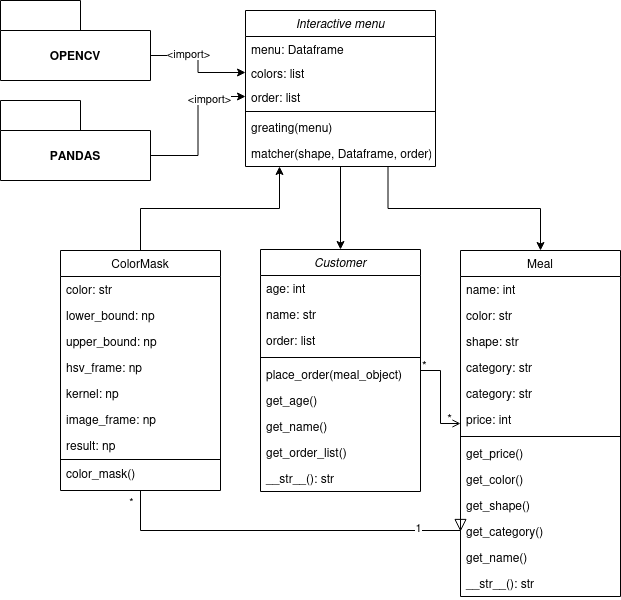

The diagram above was exported from draw.io. Its source (the exported page's mxGraphModel, read from the mxfile embedded in the PNG):
<mxGraphModel dx="1434" dy="778" grid="1" gridSize="10" guides="1" tooltips="1" connect="1" arrows="1" fold="1" page="1" pageScale="1" pageWidth="827" pageHeight="1169" math="0" shadow="0">
  <root>
    <mxCell id="WIyWlLk6GJQsqaUBKTNV-0" />
    <mxCell id="WIyWlLk6GJQsqaUBKTNV-1" parent="WIyWlLk6GJQsqaUBKTNV-0" />
    <mxCell id="zkfFHV4jXpPFQw0GAbJ--0" value="Customer" style="swimlane;fontStyle=2;align=center;verticalAlign=top;childLayout=stackLayout;horizontal=1;startSize=26;horizontalStack=0;resizeParent=1;resizeLast=0;collapsible=1;marginBottom=0;rounded=0;shadow=0;strokeWidth=1;" parent="WIyWlLk6GJQsqaUBKTNV-1" vertex="1">
      <mxGeometry x="360" y="279" width="160" height="242" as="geometry">
        <mxRectangle x="230" y="140" width="160" height="26" as="alternateBounds" />
      </mxGeometry>
    </mxCell>
    <mxCell id="zkfFHV4jXpPFQw0GAbJ--2" value="age: int" style="text;align=left;verticalAlign=top;spacingLeft=4;spacingRight=4;overflow=hidden;rotatable=0;points=[[0,0.5],[1,0.5]];portConstraint=eastwest;rounded=0;shadow=0;html=0;" parent="zkfFHV4jXpPFQw0GAbJ--0" vertex="1">
      <mxGeometry y="26" width="160" height="26" as="geometry" />
    </mxCell>
    <mxCell id="zkfFHV4jXpPFQw0GAbJ--1" value="name: str" style="text;align=left;verticalAlign=top;spacingLeft=4;spacingRight=4;overflow=hidden;rotatable=0;points=[[0,0.5],[1,0.5]];portConstraint=eastwest;" parent="zkfFHV4jXpPFQw0GAbJ--0" vertex="1">
      <mxGeometry y="52" width="160" height="26" as="geometry" />
    </mxCell>
    <mxCell id="zkfFHV4jXpPFQw0GAbJ--3" value="order: list" style="text;align=left;verticalAlign=top;spacingLeft=4;spacingRight=4;overflow=hidden;rotatable=0;points=[[0,0.5],[1,0.5]];portConstraint=eastwest;rounded=0;shadow=0;html=0;" parent="zkfFHV4jXpPFQw0GAbJ--0" vertex="1">
      <mxGeometry y="78" width="160" height="26" as="geometry" />
    </mxCell>
    <mxCell id="zkfFHV4jXpPFQw0GAbJ--4" value="" style="line;html=1;strokeWidth=1;align=left;verticalAlign=middle;spacingTop=-1;spacingLeft=3;spacingRight=3;rotatable=0;labelPosition=right;points=[];portConstraint=eastwest;" parent="zkfFHV4jXpPFQw0GAbJ--0" vertex="1">
      <mxGeometry y="104" width="160" height="8" as="geometry" />
    </mxCell>
    <mxCell id="zkfFHV4jXpPFQw0GAbJ--5" value="place_order(meal_object)" style="text;align=left;verticalAlign=top;spacingLeft=4;spacingRight=4;overflow=hidden;rotatable=0;points=[[0,0.5],[1,0.5]];portConstraint=eastwest;" parent="zkfFHV4jXpPFQw0GAbJ--0" vertex="1">
      <mxGeometry y="112" width="160" height="26" as="geometry" />
    </mxCell>
    <mxCell id="O5aLqvSC1FSAlS--HkQQ-0" value="get_age()" style="text;align=left;verticalAlign=top;spacingLeft=4;spacingRight=4;overflow=hidden;rotatable=0;points=[[0,0.5],[1,0.5]];portConstraint=eastwest;" vertex="1" parent="zkfFHV4jXpPFQw0GAbJ--0">
      <mxGeometry y="138" width="160" height="26" as="geometry" />
    </mxCell>
    <mxCell id="O5aLqvSC1FSAlS--HkQQ-1" value="get_name()" style="text;align=left;verticalAlign=top;spacingLeft=4;spacingRight=4;overflow=hidden;rotatable=0;points=[[0,0.5],[1,0.5]];portConstraint=eastwest;" vertex="1" parent="zkfFHV4jXpPFQw0GAbJ--0">
      <mxGeometry y="164" width="160" height="26" as="geometry" />
    </mxCell>
    <mxCell id="O5aLqvSC1FSAlS--HkQQ-2" value="get_order_list()" style="text;align=left;verticalAlign=top;spacingLeft=4;spacingRight=4;overflow=hidden;rotatable=0;points=[[0,0.5],[1,0.5]];portConstraint=eastwest;" vertex="1" parent="zkfFHV4jXpPFQw0GAbJ--0">
      <mxGeometry y="190" width="160" height="26" as="geometry" />
    </mxCell>
    <mxCell id="O5aLqvSC1FSAlS--HkQQ-3" value="__str__(): str" style="text;align=left;verticalAlign=top;spacingLeft=4;spacingRight=4;overflow=hidden;rotatable=0;points=[[0,0.5],[1,0.5]];portConstraint=eastwest;" vertex="1" parent="zkfFHV4jXpPFQw0GAbJ--0">
      <mxGeometry y="216" width="160" height="26" as="geometry" />
    </mxCell>
    <mxCell id="zkfFHV4jXpPFQw0GAbJ--6" value="ColorMask" style="swimlane;fontStyle=0;align=center;verticalAlign=top;childLayout=stackLayout;horizontal=1;startSize=26;horizontalStack=0;resizeParent=1;resizeLast=0;collapsible=1;marginBottom=0;rounded=0;shadow=0;strokeWidth=1;" parent="WIyWlLk6GJQsqaUBKTNV-1" vertex="1">
      <mxGeometry x="160" y="280" width="160" height="240" as="geometry">
        <mxRectangle x="130" y="380" width="160" height="26" as="alternateBounds" />
      </mxGeometry>
    </mxCell>
    <mxCell id="zkfFHV4jXpPFQw0GAbJ--7" value="color: str" style="text;align=left;verticalAlign=top;spacingLeft=4;spacingRight=4;overflow=hidden;rotatable=0;points=[[0,0.5],[1,0.5]];portConstraint=eastwest;" parent="zkfFHV4jXpPFQw0GAbJ--6" vertex="1">
      <mxGeometry y="26" width="160" height="26" as="geometry" />
    </mxCell>
    <mxCell id="zkfFHV4jXpPFQw0GAbJ--8" value="lower_bound: np" style="text;align=left;verticalAlign=top;spacingLeft=4;spacingRight=4;overflow=hidden;rotatable=0;points=[[0,0.5],[1,0.5]];portConstraint=eastwest;rounded=0;shadow=0;html=0;" parent="zkfFHV4jXpPFQw0GAbJ--6" vertex="1">
      <mxGeometry y="52" width="160" height="26" as="geometry" />
    </mxCell>
    <mxCell id="O5aLqvSC1FSAlS--HkQQ-8" value="upper_bound: np" style="text;align=left;verticalAlign=top;spacingLeft=4;spacingRight=4;overflow=hidden;rotatable=0;points=[[0,0.5],[1,0.5]];portConstraint=eastwest;rounded=0;shadow=0;html=0;" vertex="1" parent="zkfFHV4jXpPFQw0GAbJ--6">
      <mxGeometry y="78" width="160" height="26" as="geometry" />
    </mxCell>
    <mxCell id="O5aLqvSC1FSAlS--HkQQ-12" value="hsv_frame: np&#10;" style="text;align=left;verticalAlign=top;spacingLeft=4;spacingRight=4;overflow=hidden;rotatable=0;points=[[0,0.5],[1,0.5]];portConstraint=eastwest;rounded=0;shadow=0;html=0;" vertex="1" parent="zkfFHV4jXpPFQw0GAbJ--6">
      <mxGeometry y="104" width="160" height="26" as="geometry" />
    </mxCell>
    <mxCell id="O5aLqvSC1FSAlS--HkQQ-11" value="kernel: np" style="text;align=left;verticalAlign=top;spacingLeft=4;spacingRight=4;overflow=hidden;rotatable=0;points=[[0,0.5],[1,0.5]];portConstraint=eastwest;rounded=0;shadow=0;html=0;" vertex="1" parent="zkfFHV4jXpPFQw0GAbJ--6">
      <mxGeometry y="130" width="160" height="26" as="geometry" />
    </mxCell>
    <mxCell id="O5aLqvSC1FSAlS--HkQQ-9" value="image_frame: np" style="text;align=left;verticalAlign=top;spacingLeft=4;spacingRight=4;overflow=hidden;rotatable=0;points=[[0,0.5],[1,0.5]];portConstraint=eastwest;rounded=0;shadow=0;html=0;" vertex="1" parent="zkfFHV4jXpPFQw0GAbJ--6">
      <mxGeometry y="156" width="160" height="26" as="geometry" />
    </mxCell>
    <mxCell id="O5aLqvSC1FSAlS--HkQQ-10" value="result: np" style="text;align=left;verticalAlign=top;spacingLeft=4;spacingRight=4;overflow=hidden;rotatable=0;points=[[0,0.5],[1,0.5]];portConstraint=eastwest;rounded=0;shadow=0;html=0;" vertex="1" parent="zkfFHV4jXpPFQw0GAbJ--6">
      <mxGeometry y="182" width="160" height="26" as="geometry" />
    </mxCell>
    <mxCell id="zkfFHV4jXpPFQw0GAbJ--9" value="" style="line;html=1;strokeWidth=1;align=left;verticalAlign=middle;spacingTop=-1;spacingLeft=3;spacingRight=3;rotatable=0;labelPosition=right;points=[];portConstraint=eastwest;" parent="zkfFHV4jXpPFQw0GAbJ--6" vertex="1">
      <mxGeometry y="208" width="160" height="2" as="geometry" />
    </mxCell>
    <mxCell id="zkfFHV4jXpPFQw0GAbJ--11" value="color_mask()" style="text;align=left;verticalAlign=top;spacingLeft=4;spacingRight=4;overflow=hidden;rotatable=0;points=[[0,0.5],[1,0.5]];portConstraint=eastwest;" parent="zkfFHV4jXpPFQw0GAbJ--6" vertex="1">
      <mxGeometry y="210" width="160" height="26" as="geometry" />
    </mxCell>
    <mxCell id="zkfFHV4jXpPFQw0GAbJ--12" value="" style="endArrow=block;endSize=10;endFill=0;shadow=0;strokeWidth=1;rounded=0;edgeStyle=elbowEdgeStyle;elbow=vertical;entryX=0;entryY=0.5;entryDx=0;entryDy=0;" parent="WIyWlLk6GJQsqaUBKTNV-1" source="zkfFHV4jXpPFQw0GAbJ--6" target="O5aLqvSC1FSAlS--HkQQ-4" edge="1">
      <mxGeometry width="160" relative="1" as="geometry">
        <mxPoint x="180" y="383" as="sourcePoint" />
        <mxPoint x="460" y="680" as="targetPoint" />
        <Array as="points">
          <mxPoint x="410" y="560" />
        </Array>
      </mxGeometry>
    </mxCell>
    <mxCell id="O5aLqvSC1FSAlS--HkQQ-40" value="*" style="edgeLabel;html=1;align=center;verticalAlign=middle;resizable=0;points=[];" vertex="1" connectable="0" parent="zkfFHV4jXpPFQw0GAbJ--12">
      <mxGeometry x="-0.8712" y="-3" relative="1" as="geometry">
        <mxPoint x="-7" y="-13" as="offset" />
      </mxGeometry>
    </mxCell>
    <mxCell id="O5aLqvSC1FSAlS--HkQQ-41" value="&lt;div&gt;1&lt;/div&gt;&lt;div&gt;&lt;br&gt;&lt;/div&gt;" style="edgeLabel;html=1;align=center;verticalAlign=middle;resizable=0;points=[];" vertex="1" connectable="0" parent="zkfFHV4jXpPFQw0GAbJ--12">
      <mxGeometry x="0.7576" y="-3" relative="1" as="geometry">
        <mxPoint as="offset" />
      </mxGeometry>
    </mxCell>
    <mxCell id="zkfFHV4jXpPFQw0GAbJ--17" value="Meal" style="swimlane;fontStyle=0;align=center;verticalAlign=top;childLayout=stackLayout;horizontal=1;startSize=26;horizontalStack=0;resizeParent=1;resizeLast=0;collapsible=1;marginBottom=0;rounded=0;shadow=0;strokeWidth=1;" parent="WIyWlLk6GJQsqaUBKTNV-1" vertex="1">
      <mxGeometry x="560" y="280" width="160" height="346" as="geometry">
        <mxRectangle x="550" y="140" width="160" height="26" as="alternateBounds" />
      </mxGeometry>
    </mxCell>
    <mxCell id="zkfFHV4jXpPFQw0GAbJ--18" value="name: int" style="text;align=left;verticalAlign=top;spacingLeft=4;spacingRight=4;overflow=hidden;rotatable=0;points=[[0,0.5],[1,0.5]];portConstraint=eastwest;" parent="zkfFHV4jXpPFQw0GAbJ--17" vertex="1">
      <mxGeometry y="26" width="160" height="26" as="geometry" />
    </mxCell>
    <mxCell id="zkfFHV4jXpPFQw0GAbJ--19" value="color: str" style="text;align=left;verticalAlign=top;spacingLeft=4;spacingRight=4;overflow=hidden;rotatable=0;points=[[0,0.5],[1,0.5]];portConstraint=eastwest;rounded=0;shadow=0;html=0;" parent="zkfFHV4jXpPFQw0GAbJ--17" vertex="1">
      <mxGeometry y="52" width="160" height="26" as="geometry" />
    </mxCell>
    <mxCell id="zkfFHV4jXpPFQw0GAbJ--20" value="shape: str" style="text;align=left;verticalAlign=top;spacingLeft=4;spacingRight=4;overflow=hidden;rotatable=0;points=[[0,0.5],[1,0.5]];portConstraint=eastwest;rounded=0;shadow=0;html=0;" parent="zkfFHV4jXpPFQw0GAbJ--17" vertex="1">
      <mxGeometry y="78" width="160" height="26" as="geometry" />
    </mxCell>
    <mxCell id="O5aLqvSC1FSAlS--HkQQ-13" value="category: str" style="text;align=left;verticalAlign=top;spacingLeft=4;spacingRight=4;overflow=hidden;rotatable=0;points=[[0,0.5],[1,0.5]];portConstraint=eastwest;rounded=0;shadow=0;html=0;" vertex="1" parent="zkfFHV4jXpPFQw0GAbJ--17">
      <mxGeometry y="104" width="160" height="26" as="geometry" />
    </mxCell>
    <mxCell id="zkfFHV4jXpPFQw0GAbJ--21" value="category: str" style="text;align=left;verticalAlign=top;spacingLeft=4;spacingRight=4;overflow=hidden;rotatable=0;points=[[0,0.5],[1,0.5]];portConstraint=eastwest;rounded=0;shadow=0;html=0;" parent="zkfFHV4jXpPFQw0GAbJ--17" vertex="1">
      <mxGeometry y="130" width="160" height="26" as="geometry" />
    </mxCell>
    <mxCell id="zkfFHV4jXpPFQw0GAbJ--22" value="price: int" style="text;align=left;verticalAlign=top;spacingLeft=4;spacingRight=4;overflow=hidden;rotatable=0;points=[[0,0.5],[1,0.5]];portConstraint=eastwest;rounded=0;shadow=0;html=0;" parent="zkfFHV4jXpPFQw0GAbJ--17" vertex="1">
      <mxGeometry y="156" width="160" height="26" as="geometry" />
    </mxCell>
    <mxCell id="zkfFHV4jXpPFQw0GAbJ--23" value="" style="line;html=1;strokeWidth=1;align=left;verticalAlign=middle;spacingTop=-1;spacingLeft=3;spacingRight=3;rotatable=0;labelPosition=right;points=[];portConstraint=eastwest;" parent="zkfFHV4jXpPFQw0GAbJ--17" vertex="1">
      <mxGeometry y="182" width="160" height="8" as="geometry" />
    </mxCell>
    <mxCell id="zkfFHV4jXpPFQw0GAbJ--24" value="get_price()" style="text;align=left;verticalAlign=top;spacingLeft=4;spacingRight=4;overflow=hidden;rotatable=0;points=[[0,0.5],[1,0.5]];portConstraint=eastwest;" parent="zkfFHV4jXpPFQw0GAbJ--17" vertex="1">
      <mxGeometry y="190" width="160" height="26" as="geometry" />
    </mxCell>
    <mxCell id="zkfFHV4jXpPFQw0GAbJ--25" value="get_color()" style="text;align=left;verticalAlign=top;spacingLeft=4;spacingRight=4;overflow=hidden;rotatable=0;points=[[0,0.5],[1,0.5]];portConstraint=eastwest;" parent="zkfFHV4jXpPFQw0GAbJ--17" vertex="1">
      <mxGeometry y="216" width="160" height="26" as="geometry" />
    </mxCell>
    <mxCell id="O5aLqvSC1FSAlS--HkQQ-5" value="get_shape()" style="text;align=left;verticalAlign=top;spacingLeft=4;spacingRight=4;overflow=hidden;rotatable=0;points=[[0,0.5],[1,0.5]];portConstraint=eastwest;" vertex="1" parent="zkfFHV4jXpPFQw0GAbJ--17">
      <mxGeometry y="242" width="160" height="26" as="geometry" />
    </mxCell>
    <mxCell id="O5aLqvSC1FSAlS--HkQQ-4" value="get_category()" style="text;align=left;verticalAlign=top;spacingLeft=4;spacingRight=4;overflow=hidden;rotatable=0;points=[[0,0.5],[1,0.5]];portConstraint=eastwest;" vertex="1" parent="zkfFHV4jXpPFQw0GAbJ--17">
      <mxGeometry y="268" width="160" height="26" as="geometry" />
    </mxCell>
    <mxCell id="O5aLqvSC1FSAlS--HkQQ-6" value="get_name()" style="text;align=left;verticalAlign=top;spacingLeft=4;spacingRight=4;overflow=hidden;rotatable=0;points=[[0,0.5],[1,0.5]];portConstraint=eastwest;" vertex="1" parent="zkfFHV4jXpPFQw0GAbJ--17">
      <mxGeometry y="294" width="160" height="26" as="geometry" />
    </mxCell>
    <mxCell id="O5aLqvSC1FSAlS--HkQQ-7" value="__str__(): str" style="text;align=left;verticalAlign=top;spacingLeft=4;spacingRight=4;overflow=hidden;rotatable=0;points=[[0,0.5],[1,0.5]];portConstraint=eastwest;" vertex="1" parent="zkfFHV4jXpPFQw0GAbJ--17">
      <mxGeometry y="320" width="160" height="26" as="geometry" />
    </mxCell>
    <mxCell id="zkfFHV4jXpPFQw0GAbJ--26" value="" style="endArrow=open;shadow=0;strokeWidth=1;rounded=0;endFill=1;edgeStyle=elbowEdgeStyle;elbow=horizontal;" parent="WIyWlLk6GJQsqaUBKTNV-1" source="zkfFHV4jXpPFQw0GAbJ--0" target="zkfFHV4jXpPFQw0GAbJ--17" edge="1">
      <mxGeometry x="0.5" y="41" relative="1" as="geometry">
        <mxPoint x="360" y="372" as="sourcePoint" />
        <mxPoint x="520" y="372" as="targetPoint" />
        <mxPoint x="-40" y="32" as="offset" />
      </mxGeometry>
    </mxCell>
    <mxCell id="zkfFHV4jXpPFQw0GAbJ--27" value="*" style="resizable=0;align=left;verticalAlign=bottom;labelBackgroundColor=none;fontSize=12;" parent="zkfFHV4jXpPFQw0GAbJ--26" connectable="0" vertex="1">
      <mxGeometry x="-1" relative="1" as="geometry">
        <mxPoint y="4" as="offset" />
      </mxGeometry>
    </mxCell>
    <mxCell id="zkfFHV4jXpPFQw0GAbJ--28" value="*" style="resizable=0;align=right;verticalAlign=bottom;labelBackgroundColor=none;fontSize=12;" parent="zkfFHV4jXpPFQw0GAbJ--26" connectable="0" vertex="1">
      <mxGeometry x="1" relative="1" as="geometry">
        <mxPoint x="-7" y="4" as="offset" />
      </mxGeometry>
    </mxCell>
    <mxCell id="O5aLqvSC1FSAlS--HkQQ-43" style="edgeStyle=orthogonalEdgeStyle;rounded=0;orthogonalLoop=1;jettySize=auto;html=1;exitX=0.75;exitY=1;exitDx=0;exitDy=0;entryX=0.5;entryY=0;entryDx=0;entryDy=0;" edge="1" parent="WIyWlLk6GJQsqaUBKTNV-1" source="O5aLqvSC1FSAlS--HkQQ-15" target="zkfFHV4jXpPFQw0GAbJ--17">
      <mxGeometry relative="1" as="geometry" />
    </mxCell>
    <mxCell id="O5aLqvSC1FSAlS--HkQQ-45" style="edgeStyle=orthogonalEdgeStyle;rounded=0;orthogonalLoop=1;jettySize=auto;html=1;exitX=0.5;exitY=1;exitDx=0;exitDy=0;entryX=0.5;entryY=0;entryDx=0;entryDy=0;" edge="1" parent="WIyWlLk6GJQsqaUBKTNV-1" source="O5aLqvSC1FSAlS--HkQQ-15" target="zkfFHV4jXpPFQw0GAbJ--0">
      <mxGeometry relative="1" as="geometry" />
    </mxCell>
    <mxCell id="O5aLqvSC1FSAlS--HkQQ-15" value="Interactive menu" style="swimlane;fontStyle=2;align=center;verticalAlign=top;childLayout=stackLayout;horizontal=1;startSize=26;horizontalStack=0;resizeParent=1;resizeLast=0;collapsible=1;marginBottom=0;rounded=0;shadow=0;strokeWidth=1;" vertex="1" parent="WIyWlLk6GJQsqaUBKTNV-1">
      <mxGeometry x="345" y="40" width="190" height="156" as="geometry">
        <mxRectangle x="230" y="140" width="160" height="26" as="alternateBounds" />
      </mxGeometry>
    </mxCell>
    <mxCell id="O5aLqvSC1FSAlS--HkQQ-16" value="menu: Dataframe" style="text;align=left;verticalAlign=top;spacingLeft=4;spacingRight=4;overflow=hidden;rotatable=0;points=[[0,0.5],[1,0.5]];portConstraint=eastwest;" vertex="1" parent="O5aLqvSC1FSAlS--HkQQ-15">
      <mxGeometry y="26" width="190" height="24" as="geometry" />
    </mxCell>
    <mxCell id="O5aLqvSC1FSAlS--HkQQ-26" value="colors: list" style="text;align=left;verticalAlign=top;spacingLeft=4;spacingRight=4;overflow=hidden;rotatable=0;points=[[0,0.5],[1,0.5]];portConstraint=eastwest;" vertex="1" parent="O5aLqvSC1FSAlS--HkQQ-15">
      <mxGeometry y="50" width="190" height="24" as="geometry" />
    </mxCell>
    <mxCell id="O5aLqvSC1FSAlS--HkQQ-25" value="order: list" style="text;align=left;verticalAlign=top;spacingLeft=4;spacingRight=4;overflow=hidden;rotatable=0;points=[[0,0.5],[1,0.5]];portConstraint=eastwest;" vertex="1" parent="O5aLqvSC1FSAlS--HkQQ-15">
      <mxGeometry y="74" width="190" height="24" as="geometry" />
    </mxCell>
    <mxCell id="O5aLqvSC1FSAlS--HkQQ-19" value="" style="line;html=1;strokeWidth=1;align=left;verticalAlign=middle;spacingTop=-1;spacingLeft=3;spacingRight=3;rotatable=0;labelPosition=right;points=[];portConstraint=eastwest;" vertex="1" parent="O5aLqvSC1FSAlS--HkQQ-15">
      <mxGeometry y="98" width="190" height="6" as="geometry" />
    </mxCell>
    <mxCell id="O5aLqvSC1FSAlS--HkQQ-20" value="greating(menu)" style="text;align=left;verticalAlign=top;spacingLeft=4;spacingRight=4;overflow=hidden;rotatable=0;points=[[0,0.5],[1,0.5]];portConstraint=eastwest;" vertex="1" parent="O5aLqvSC1FSAlS--HkQQ-15">
      <mxGeometry y="104" width="190" height="26" as="geometry" />
    </mxCell>
    <mxCell id="O5aLqvSC1FSAlS--HkQQ-21" value="matcher(shape, Dataframe, order)&#10;" style="text;align=left;verticalAlign=top;spacingLeft=4;spacingRight=4;overflow=hidden;rotatable=0;points=[[0,0.5],[1,0.5]];portConstraint=eastwest;" vertex="1" parent="O5aLqvSC1FSAlS--HkQQ-15">
      <mxGeometry y="130" width="190" height="26" as="geometry" />
    </mxCell>
    <mxCell id="O5aLqvSC1FSAlS--HkQQ-37" style="edgeStyle=orthogonalEdgeStyle;rounded=0;orthogonalLoop=1;jettySize=auto;html=1;exitX=0;exitY=0;exitDx=150;exitDy=55;exitPerimeter=0;entryX=0;entryY=0.5;entryDx=0;entryDy=0;" edge="1" parent="WIyWlLk6GJQsqaUBKTNV-1" source="O5aLqvSC1FSAlS--HkQQ-34" target="O5aLqvSC1FSAlS--HkQQ-26">
      <mxGeometry relative="1" as="geometry" />
    </mxCell>
    <mxCell id="O5aLqvSC1FSAlS--HkQQ-48" value="&amp;lt;import&amp;gt;" style="edgeLabel;html=1;align=center;verticalAlign=middle;resizable=0;points=[];" vertex="1" connectable="0" parent="O5aLqvSC1FSAlS--HkQQ-37">
      <mxGeometry x="-0.3393" y="3" relative="1" as="geometry">
        <mxPoint as="offset" />
      </mxGeometry>
    </mxCell>
    <mxCell id="O5aLqvSC1FSAlS--HkQQ-34" value="OPENCV" style="shape=folder;fontStyle=1;tabWidth=80;tabHeight=30;tabPosition=left;html=1;boundedLbl=1;whiteSpace=wrap;" vertex="1" parent="WIyWlLk6GJQsqaUBKTNV-1">
      <mxGeometry x="100" y="30" width="150" height="80" as="geometry" />
    </mxCell>
    <mxCell id="O5aLqvSC1FSAlS--HkQQ-38" style="edgeStyle=orthogonalEdgeStyle;rounded=0;orthogonalLoop=1;jettySize=auto;html=1;exitX=0;exitY=0;exitDx=150;exitDy=55;exitPerimeter=0;entryX=0;entryY=0.5;entryDx=0;entryDy=0;" edge="1" parent="WIyWlLk6GJQsqaUBKTNV-1" source="O5aLqvSC1FSAlS--HkQQ-35" target="O5aLqvSC1FSAlS--HkQQ-25">
      <mxGeometry relative="1" as="geometry" />
    </mxCell>
    <mxCell id="O5aLqvSC1FSAlS--HkQQ-49" value="&lt;div&gt;&amp;lt;import&amp;gt;&lt;br&gt;&lt;/div&gt;" style="edgeLabel;html=1;align=center;verticalAlign=middle;resizable=0;points=[];" vertex="1" connectable="0" parent="O5aLqvSC1FSAlS--HkQQ-38">
      <mxGeometry x="0.5195" y="-1" relative="1" as="geometry">
        <mxPoint as="offset" />
      </mxGeometry>
    </mxCell>
    <mxCell id="O5aLqvSC1FSAlS--HkQQ-35" value="PANDAS" style="shape=folder;fontStyle=1;tabWidth=80;tabHeight=30;tabPosition=left;html=1;boundedLbl=1;whiteSpace=wrap;" vertex="1" parent="WIyWlLk6GJQsqaUBKTNV-1">
      <mxGeometry x="100" y="130" width="150" height="80" as="geometry" />
    </mxCell>
    <mxCell id="O5aLqvSC1FSAlS--HkQQ-46" style="edgeStyle=orthogonalEdgeStyle;rounded=0;orthogonalLoop=1;jettySize=auto;html=1;exitX=0.5;exitY=0;exitDx=0;exitDy=0;entryX=0.179;entryY=1;entryDx=0;entryDy=0;entryPerimeter=0;" edge="1" parent="WIyWlLk6GJQsqaUBKTNV-1" source="zkfFHV4jXpPFQw0GAbJ--6" target="O5aLqvSC1FSAlS--HkQQ-21">
      <mxGeometry relative="1" as="geometry" />
    </mxCell>
  </root>
</mxGraphModel>